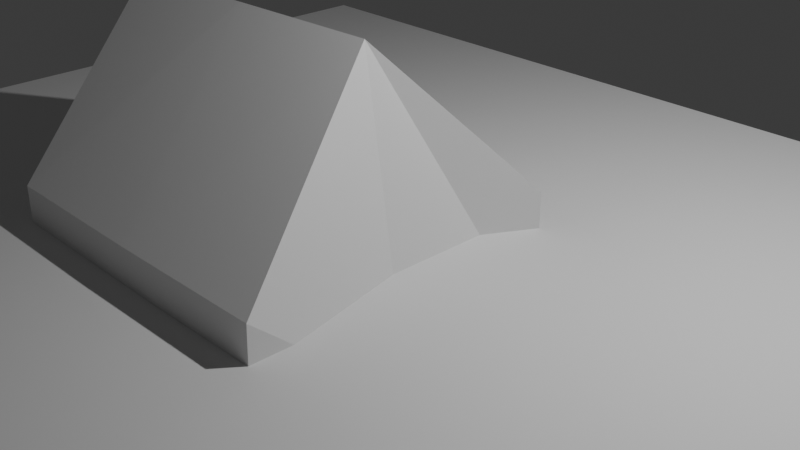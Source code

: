# Source: untitled.blend  (saved by Blender 4.0.36; exported with 4.5.12 LTS)
import bpy
from mathutils import Matrix  # noqa: F401  (used for matrix-valued properties, if any)

bpy.ops.wm.read_factory_settings(use_empty=True)
scene = bpy.context.scene
scene.name = 'Scene'

# ---- collections
col_collection = bpy.data.collections.new('Collection'); scene.collection.children.link(col_collection)

# ---- world
world_world = bpy.data.worlds.new('World'); scene.world = world_world
world_world.use_nodes = True; world_world.node_tree.nodes.clear()
_N = world_world.node_tree.nodes; _L = world_world.node_tree.links
n0 = _N.new('ShaderNodeOutputWorld'); n0.name = 'World Output'; n0.location = (300, 300)
n1 = _N.new('ShaderNodeBackground'); n1.name = 'Background'; n1.location = (10, 300)
n1.inputs[0].default_value = (0.05088, 0.05088, 0.05088, 1.0)
_L.new(n1.outputs[0], n0.inputs[0])
n0.is_active_output = True
world_world.color = (0.05088, 0.05088, 0.05088)
world_world.use_sun_shadow = False
world_world.sun_shadow_jitter_overblur = 0.0

# ---- cameras
cam_camera = bpy.data.cameras.new('Camera')
cam_camera.clip_end = 100.0
cam_camera.ortho_scale = 7.314

# ---- lights
light_light = bpy.data.lights.new('Light', 'POINT')
light_light.transmission_factor = 0.0
light_light.use_soft_falloff = False
light_light.energy = 1000.0
light_light.shadow_soft_size = 0.1
light_light.shadow_maximum_resolution = 0.006
light_light.use_absolute_resolution = True

# ---- meshes
me_plane = bpy.data.meshes.new('Plane')
me_plane.from_pydata([(-0.9051, -0.8111, -0.02095), (1.095, -0.8111, -0.02095), (-0.9051, 1.189, -0.02095), (1.095, 1.189, -0.02095), (1.155, -0.5184, 0.1066)], [(1, 4)], [(0, 1, 3, 2)])
_uv = me_plane.uv_layers.new(name='UVMap')
_uv.uv.foreach_set('vector', [0.0, 0.0, 1.0, 0.0, 1.0, 1.0, 0.0, 1.0])
me_plane.update()
me_plane_001 = bpy.data.meshes.new('Plane.001')
me_plane_001.from_pydata([(-0.7497, -0.4034, -0.3003), (1.327, -0.421, -0.3001), (-0.7572, 1.664, -0.3001), (1.335, 1.681, -0.3003), (-0.7497, -0.4034, 1.471), (1.318, -0.3675, 1.63), (-0.7497, 1.681, 1.471), (1.335, 1.681, 1.471), (-0.2497, 0.4767, -1.27), (0.3205, -0.3616, -0.3184), (1.826, 0.5009, -1.237), (0.2926, 1.681, -0.3003), (-0.7497, 0.6389, 1.471), (0.2926, 1.681, 1.471), (-0.7497, 1.681, 0.5856), (1.335, 1.681, 0.5856), (-0.7497, -0.4034, 0.5856), (-0.7497, 0.6389, 0.5856), (0.2926, 1.681, 0.5856), (0.7959, 0.4963, -1.261)], [], [(19, 11, 3, 10), (12, 13, 6), (18, 14, 6, 13), (9, 1, 5, 4, 16), (10, 3, 15), (17, 16, 4, 12), (14, 17, 12, 6), (2, 8, 17, 14), (8, 0, 16, 17), (1, 10, 15, 7, 5), (0, 9, 16), (15, 18, 13, 7), (3, 11, 18, 15), (11, 2, 14, 18), (4, 5, 7, 13, 12), (9, 19, 10, 1), (0, 8, 19, 9), (8, 2, 11, 19)])
_uv = me_plane_001.uv_layers.new(name='UVMap')
_uv.uv.foreach_set('vector', [0.5, 0.5, 0.5, 1.0, 1.0, 1.0, 1.0, 0.5, 0.0, 0.5, 0.5, 1.0, 0.0, 1.0, 0.5, 1.0, 0.0, 1.0, 0.0, 1.0, 0.5, 1.0, 0.5, 0.0, 1.0, 0.0, 1.0, 0.0, 0.0, 0.0, 0.0, 0.0, 1.0, 0.5, 1.0, 1.0, 1.0, 1.0, 0.0, 0.5, 0.0, 0.0, 0.0, 0.0, 0.0, 0.5, 0.0, 1.0, 0.0, 0.5, 0.0, 0.5, 0.0, 1.0, 0.0, 1.0, 0.0, 0.5, 0.0, 0.5, 0.0, 1.0, 0.0, 0.5, 0.0, 0.0, 0.0, 0.0, 0.0, 0.5, 1.0, 0.0, 1.0, 0.5, 1.0, 1.0, 1.0, 1.0, 1.0, 0.0, 0.0, 0.0, 0.5, 0.0, 0.0, 0.0, 1.0, 1.0, 0.5, 1.0, 0.5, 1.0, 1.0, 1.0, 1.0, 1.0, 0.5, 1.0, 0.5, 1.0, 1.0, 1.0, 0.5, 1.0, 0.0, 1.0, 0.0, 1.0, 0.5, 1.0, 0.0, 0.0, 1.0, 0.0, 1.0, 1.0, 0.5, 1.0, 0.0, 0.5, 0.5, 0.0, 0.5, 0.5, 1.0, 0.5, 1.0, 0.0, 0.0, 0.0, 0.0, 0.5, 0.5, 0.5, 0.5, 0.0, 0.0, 0.5, 0.0, 1.0, 0.5, 1.0, 0.5, 0.5])
me_plane_001.update()

# ---- objects
ob_light = bpy.data.objects.new('Light', light_light)
ob_camera = bpy.data.objects.new('Camera', cam_camera)
ob_plane = bpy.data.objects.new('Plane', me_plane)
ob_plane_001 = bpy.data.objects.new('Plane.001', me_plane_001)

# ---- transforms, parenting, visibility, modifiers, constraints
ob_light.location = (4.076, 1.005, 5.904)
ob_light.rotation_euler = (0.6503, 0.05522, 1.866)
ob_light.lock_rotations_4d = False
ob_light.empty_display_type = 'ARROWS'
ob_light.color = (0.0, 0.0, 0.0, 0.0)
ob_light.lineart.crease_threshold = 0.0
ob_camera.location = (7.359, -6.926, 4.958)
ob_camera.rotation_euler = (1.109, 0.0, 0.8149)
ob_camera.lock_rotations_4d = False
ob_camera.empty_display_type = 'ARROWS'
ob_camera.color = (0.0, 0.0, 0.0, 0.0)
ob_camera.display_type = 'WIRE'
ob_camera.lineart.crease_threshold = 0.0
ob_plane.location = (0.0, 0.0, 0.0)
ob_plane.scale = (-5.638, -5.638, -5.638)
ob_plane.display_type = 'BOUNDS'
ob_plane_001.location = (0.0, 0.0, 0.0)
ob_plane_001.scale = (-1.684, -1.684, -1.684)

# ---- collection membership
col_collection.objects.link(ob_light)
col_collection.objects.link(ob_camera)
col_collection.objects.link(ob_plane)
col_collection.objects.link(ob_plane_001)

# ---- scene / render settings (as saved in the file)
scene.camera = ob_camera
scene.frame_start = 1; scene.frame_end = 250; scene.frame_set(1)
scene.render.engine = 'BLENDER_EEVEE_NEXT'
scene.cycles.sampling_pattern = 'TABULATED_SOBOL'
bpy.context.view_layer.update()
